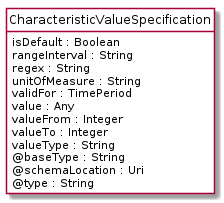

The diagram above was rendered by PlantUML. Its source (embedded in the PNG):
@startuml
hide circle
hide methods
hide stereotype
show <<Enumeration>> stereotype
skinparam class {
   BackgroundColor<<Enumeration>> #E6F5F7
   BackgroundColor<<Ref>> #FFFFE0
   BackgroundColor<<Pivot>> #FFFFFFF
   BackgroundColor<<SimpleType>> #E2F0DA
   BackgroundColor #FCF2E3
}

class CharacteristicValueSpecification <<Pivot>> {
    isDefault : Boolean
    rangeInterval : String
    regex : String
    unitOfMeasure : String
    validFor : TimePeriod
    value : Any
    valueFrom : Integer
    valueTo : Integer
    valueType : String
    @baseType : String
    @schemaLocation : Uri
    @type : String
}


@enduml